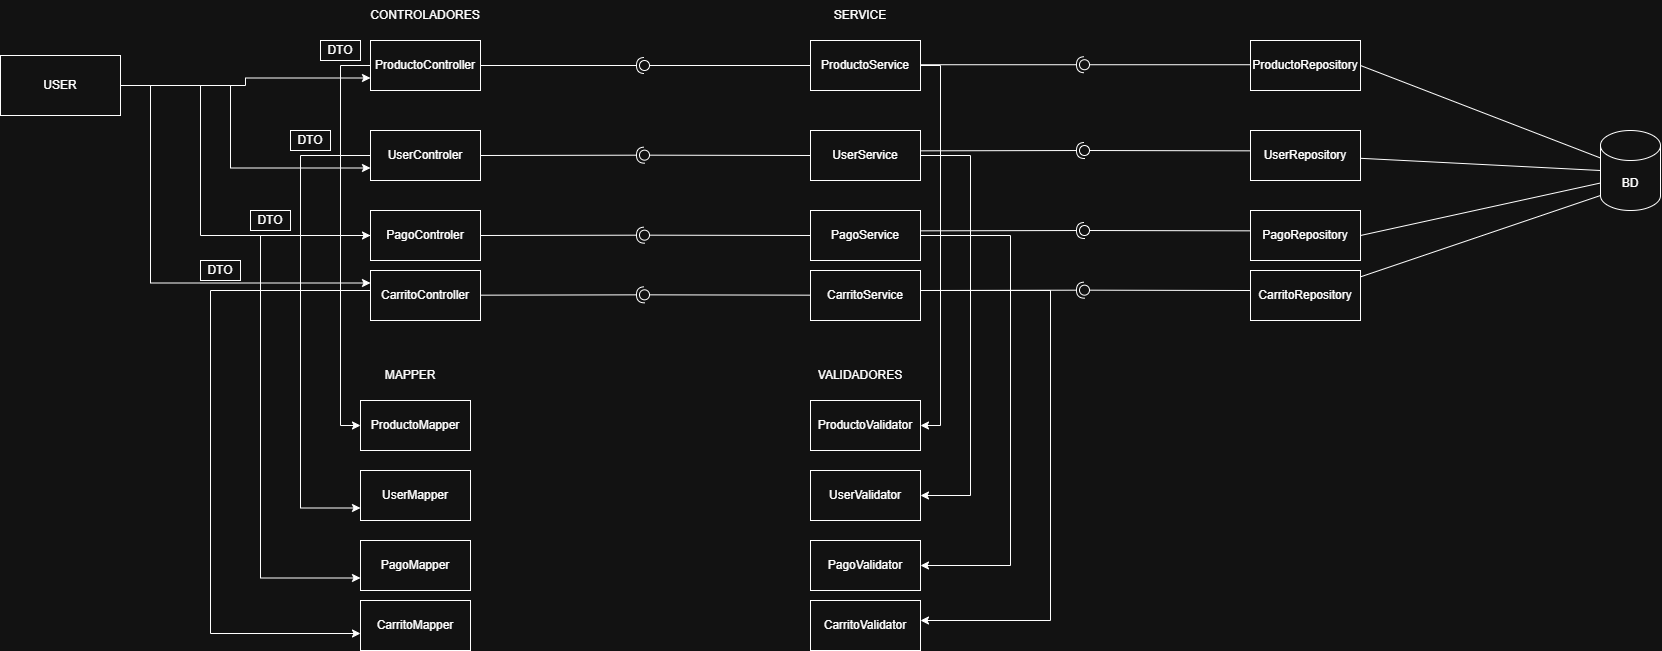

The diagram above was exported from draw.io. Its source (the exported page's mxGraphModel, read from the mxfile embedded in the PNG):
<mxGraphModel dx="2762" dy="1128" grid="1" gridSize="10" guides="1" tooltips="1" connect="1" arrows="1" fold="1" page="1" pageScale="1" pageWidth="827" pageHeight="1169" math="0" shadow="0">
  <root>
    <mxCell id="0" />
    <mxCell id="1" parent="0" />
    <mxCell id="IuYLGMQ0ziWOIVz9bKVa-32" edge="1" parent="1" source="IuYLGMQ0ziWOIVz9bKVa-9" style="edgeStyle=orthogonalEdgeStyle;rounded=0;orthogonalLoop=1;jettySize=auto;html=1;entryX=0;entryY=0.5;entryDx=0;entryDy=0;" target="IuYLGMQ0ziWOIVz9bKVa-15">
      <mxGeometry relative="1" as="geometry">
        <Array as="points">
          <mxPoint x="110" y="125" />
          <mxPoint x="110" y="485" />
        </Array>
      </mxGeometry>
    </mxCell>
    <mxCell id="IuYLGMQ0ziWOIVz9bKVa-9" parent="1" style="html=1;whiteSpace=wrap;" value="ProductoController" vertex="1">
      <mxGeometry height="50" width="110" x="140" y="100" as="geometry" />
    </mxCell>
    <mxCell id="IuYLGMQ0ziWOIVz9bKVa-33" edge="1" parent="1" source="IuYLGMQ0ziWOIVz9bKVa-10" style="edgeStyle=orthogonalEdgeStyle;rounded=0;orthogonalLoop=1;jettySize=auto;html=1;entryX=0;entryY=0.75;entryDx=0;entryDy=0;" target="IuYLGMQ0ziWOIVz9bKVa-16">
      <mxGeometry relative="1" as="geometry">
        <Array as="points">
          <mxPoint x="70" y="215" />
          <mxPoint x="70" y="568" />
        </Array>
      </mxGeometry>
    </mxCell>
    <mxCell id="IuYLGMQ0ziWOIVz9bKVa-10" parent="1" style="html=1;whiteSpace=wrap;" value="UserControler" vertex="1">
      <mxGeometry height="50" width="110" x="140" y="190" as="geometry" />
    </mxCell>
    <mxCell id="IuYLGMQ0ziWOIVz9bKVa-34" edge="1" parent="1" source="IuYLGMQ0ziWOIVz9bKVa-11" style="edgeStyle=orthogonalEdgeStyle;rounded=0;orthogonalLoop=1;jettySize=auto;html=1;entryX=0;entryY=0.75;entryDx=0;entryDy=0;" target="IuYLGMQ0ziWOIVz9bKVa-17">
      <mxGeometry relative="1" as="geometry">
        <Array as="points">
          <mxPoint x="30" y="295" />
          <mxPoint x="30" y="638" />
        </Array>
      </mxGeometry>
    </mxCell>
    <mxCell id="IuYLGMQ0ziWOIVz9bKVa-11" parent="1" style="html=1;whiteSpace=wrap;" value="PagoControler" vertex="1">
      <mxGeometry height="50" width="110" x="140" y="270" as="geometry" />
    </mxCell>
    <mxCell id="IuYLGMQ0ziWOIVz9bKVa-35" edge="1" parent="1" source="IuYLGMQ0ziWOIVz9bKVa-12" style="edgeStyle=orthogonalEdgeStyle;rounded=0;orthogonalLoop=1;jettySize=auto;html=1;entryX=1;entryY=0.5;entryDx=0;entryDy=0;" target="IuYLGMQ0ziWOIVz9bKVa-18">
      <mxGeometry relative="1" as="geometry">
        <Array as="points">
          <mxPoint x="710" y="125" />
          <mxPoint x="710" y="485" />
        </Array>
      </mxGeometry>
    </mxCell>
    <mxCell id="IuYLGMQ0ziWOIVz9bKVa-12" parent="1" style="html=1;whiteSpace=wrap;" value="ProductoService" vertex="1">
      <mxGeometry height="50" width="110" x="580" y="100" as="geometry" />
    </mxCell>
    <mxCell id="IuYLGMQ0ziWOIVz9bKVa-36" edge="1" parent="1" source="IuYLGMQ0ziWOIVz9bKVa-13" style="edgeStyle=orthogonalEdgeStyle;rounded=0;orthogonalLoop=1;jettySize=auto;html=1;exitX=1;exitY=0.5;exitDx=0;exitDy=0;entryX=1;entryY=0.5;entryDx=0;entryDy=0;" target="IuYLGMQ0ziWOIVz9bKVa-19">
      <mxGeometry relative="1" as="geometry">
        <Array as="points">
          <mxPoint x="740" y="215" />
          <mxPoint x="740" y="555" />
        </Array>
      </mxGeometry>
    </mxCell>
    <mxCell id="IuYLGMQ0ziWOIVz9bKVa-13" parent="1" style="html=1;whiteSpace=wrap;" value="UserService" vertex="1">
      <mxGeometry height="50" width="110" x="580" y="190" as="geometry" />
    </mxCell>
    <mxCell id="IuYLGMQ0ziWOIVz9bKVa-37" edge="1" parent="1" source="IuYLGMQ0ziWOIVz9bKVa-14" style="edgeStyle=orthogonalEdgeStyle;rounded=0;orthogonalLoop=1;jettySize=auto;html=1;entryX=1;entryY=0.5;entryDx=0;entryDy=0;" target="IuYLGMQ0ziWOIVz9bKVa-20">
      <mxGeometry relative="1" as="geometry">
        <Array as="points">
          <mxPoint x="780" y="295" />
          <mxPoint x="780" y="625" />
        </Array>
      </mxGeometry>
    </mxCell>
    <mxCell id="IuYLGMQ0ziWOIVz9bKVa-14" parent="1" style="html=1;whiteSpace=wrap;" value="PagoService" vertex="1">
      <mxGeometry height="50" width="110" x="580" y="270" as="geometry" />
    </mxCell>
    <mxCell id="IuYLGMQ0ziWOIVz9bKVa-15" parent="1" style="html=1;whiteSpace=wrap;" value="ProductoMapper" vertex="1">
      <mxGeometry height="50" width="110" x="130" y="460" as="geometry" />
    </mxCell>
    <mxCell id="IuYLGMQ0ziWOIVz9bKVa-16" parent="1" style="html=1;whiteSpace=wrap;" value="UserMapper" vertex="1">
      <mxGeometry height="50" width="110" x="130" y="530" as="geometry" />
    </mxCell>
    <mxCell id="IuYLGMQ0ziWOIVz9bKVa-17" parent="1" style="html=1;whiteSpace=wrap;" value="PagoMapper" vertex="1">
      <mxGeometry height="50" width="110" x="130" y="600" as="geometry" />
    </mxCell>
    <mxCell id="IuYLGMQ0ziWOIVz9bKVa-18" parent="1" style="html=1;whiteSpace=wrap;" value="ProductoValidator" vertex="1">
      <mxGeometry height="50" width="110" x="580" y="460" as="geometry" />
    </mxCell>
    <mxCell id="IuYLGMQ0ziWOIVz9bKVa-19" parent="1" style="html=1;whiteSpace=wrap;" value="UserValidator" vertex="1">
      <mxGeometry height="50" width="110" x="580" y="530" as="geometry" />
    </mxCell>
    <mxCell id="IuYLGMQ0ziWOIVz9bKVa-20" parent="1" style="html=1;whiteSpace=wrap;" value="PagoValidator" vertex="1">
      <mxGeometry height="50" width="110" x="580" y="600" as="geometry" />
    </mxCell>
    <mxCell id="IuYLGMQ0ziWOIVz9bKVa-21" edge="1" parent="1" source="IuYLGMQ0ziWOIVz9bKVa-9" style="rounded=0;orthogonalLoop=1;jettySize=auto;html=1;endArrow=halfCircle;endFill=0;endSize=6;strokeWidth=1;sketch=0;exitX=1;exitY=0.5;exitDx=0;exitDy=0;" target="IuYLGMQ0ziWOIVz9bKVa-23" value="">
      <mxGeometry relative="1" as="geometry">
        <mxPoint x="430" y="315" as="sourcePoint" />
      </mxGeometry>
    </mxCell>
    <mxCell id="IuYLGMQ0ziWOIVz9bKVa-22" edge="1" parent="1" source="IuYLGMQ0ziWOIVz9bKVa-12" style="rounded=0;orthogonalLoop=1;jettySize=auto;html=1;endArrow=oval;endFill=0;sketch=0;sourcePerimeterSpacing=0;targetPerimeterSpacing=0;endSize=10;exitX=0;exitY=0.5;exitDx=0;exitDy=0;" target="IuYLGMQ0ziWOIVz9bKVa-23" value="">
      <mxGeometry relative="1" as="geometry">
        <mxPoint x="390" y="315" as="sourcePoint" />
      </mxGeometry>
    </mxCell>
    <mxCell id="IuYLGMQ0ziWOIVz9bKVa-23" parent="1" style="ellipse;whiteSpace=wrap;html=1;align=center;aspect=fixed;fillColor=none;strokeColor=none;resizable=0;perimeter=centerPerimeter;rotatable=0;allowArrows=0;points=[];outlineConnect=1;" value="" vertex="1">
      <mxGeometry height="10" width="10" x="409" y="120" as="geometry" />
    </mxCell>
    <mxCell id="IuYLGMQ0ziWOIVz9bKVa-24" edge="1" parent="1" source="IuYLGMQ0ziWOIVz9bKVa-10" style="rounded=0;orthogonalLoop=1;jettySize=auto;html=1;endArrow=halfCircle;endFill=0;endSize=6;strokeWidth=1;sketch=0;exitX=1;exitY=0.5;exitDx=0;exitDy=0;" value="">
      <mxGeometry relative="1" as="geometry">
        <mxPoint x="250" y="214.66" as="sourcePoint" />
        <mxPoint x="414" y="214.66" as="targetPoint" />
      </mxGeometry>
    </mxCell>
    <mxCell id="IuYLGMQ0ziWOIVz9bKVa-25" edge="1" parent="1" source="IuYLGMQ0ziWOIVz9bKVa-13" style="rounded=0;orthogonalLoop=1;jettySize=auto;html=1;endArrow=oval;endFill=0;sketch=0;sourcePerimeterSpacing=0;targetPerimeterSpacing=0;endSize=10;exitX=0;exitY=0.5;exitDx=0;exitDy=0;" value="">
      <mxGeometry relative="1" as="geometry">
        <mxPoint x="580" y="214.66" as="sourcePoint" />
        <mxPoint x="414" y="214.66" as="targetPoint" />
      </mxGeometry>
    </mxCell>
    <mxCell id="IuYLGMQ0ziWOIVz9bKVa-30" edge="1" parent="1" style="rounded=0;orthogonalLoop=1;jettySize=auto;html=1;endArrow=halfCircle;endFill=0;endSize=6;strokeWidth=1;sketch=0;exitX=1;exitY=0.5;exitDx=0;exitDy=0;" value="">
      <mxGeometry relative="1" as="geometry">
        <mxPoint x="250" y="295.00000000000006" as="sourcePoint" />
        <mxPoint x="414" y="294.66" as="targetPoint" />
      </mxGeometry>
    </mxCell>
    <mxCell id="IuYLGMQ0ziWOIVz9bKVa-31" edge="1" parent="1" style="rounded=0;orthogonalLoop=1;jettySize=auto;html=1;endArrow=oval;endFill=0;sketch=0;sourcePerimeterSpacing=0;targetPerimeterSpacing=0;endSize=10;exitX=0;exitY=0.5;exitDx=0;exitDy=0;" value="">
      <mxGeometry relative="1" as="geometry">
        <mxPoint x="580" y="295.00000000000006" as="sourcePoint" />
        <mxPoint x="414" y="294.66" as="targetPoint" />
      </mxGeometry>
    </mxCell>
    <mxCell id="IuYLGMQ0ziWOIVz9bKVa-38" parent="1" style="text;html=1;whiteSpace=wrap;strokeColor=none;fillColor=none;align=center;verticalAlign=middle;rounded=0;" value="CONTROLADORES" vertex="1">
      <mxGeometry height="30" width="60" x="165" y="60" as="geometry" />
    </mxCell>
    <mxCell id="IuYLGMQ0ziWOIVz9bKVa-39" parent="1" style="text;html=1;whiteSpace=wrap;strokeColor=none;fillColor=none;align=center;verticalAlign=middle;rounded=0;" value="SERVICE" vertex="1">
      <mxGeometry height="30" width="60" x="600" y="60" as="geometry" />
    </mxCell>
    <mxCell id="IuYLGMQ0ziWOIVz9bKVa-40" parent="1" style="text;html=1;whiteSpace=wrap;strokeColor=none;fillColor=none;align=center;verticalAlign=middle;rounded=0;" value="MAPPER" vertex="1">
      <mxGeometry height="30" width="60" x="150" y="420" as="geometry" />
    </mxCell>
    <mxCell id="IuYLGMQ0ziWOIVz9bKVa-41" parent="1" style="text;html=1;whiteSpace=wrap;strokeColor=none;fillColor=none;align=center;verticalAlign=middle;rounded=0;" value="VALIDADORES" vertex="1">
      <mxGeometry height="30" width="60" x="600" y="420" as="geometry" />
    </mxCell>
    <mxCell id="Z1AytsitAXLIpUWBmlRB-2" parent="1" style="rounded=0;whiteSpace=wrap;html=1;" value="DTO" vertex="1">
      <mxGeometry height="20" width="40" x="90" y="100" as="geometry" />
    </mxCell>
    <mxCell id="Z1AytsitAXLIpUWBmlRB-4" parent="1" style="rounded=0;whiteSpace=wrap;html=1;" value="DTO" vertex="1">
      <mxGeometry height="20" width="40" x="60" y="190" as="geometry" />
    </mxCell>
    <mxCell id="Z1AytsitAXLIpUWBmlRB-5" parent="1" style="rounded=0;whiteSpace=wrap;html=1;" value="DTO" vertex="1">
      <mxGeometry height="20" width="40" x="20" y="270" as="geometry" />
    </mxCell>
    <mxCell id="Z1AytsitAXLIpUWBmlRB-7" parent="1" style="html=1;whiteSpace=wrap;" value="CarritoController" vertex="1">
      <mxGeometry height="50" width="110" x="140" y="330" as="geometry" />
    </mxCell>
    <mxCell id="Z1AytsitAXLIpUWBmlRB-8" parent="1" style="html=1;whiteSpace=wrap;" value="CarritoService" vertex="1">
      <mxGeometry height="50" width="110" x="580" y="330" as="geometry" />
    </mxCell>
    <mxCell id="Z1AytsitAXLIpUWBmlRB-9" parent="1" style="html=1;whiteSpace=wrap;" value="CarritoMapper" vertex="1">
      <mxGeometry height="50" width="110" x="130" y="660" as="geometry" />
    </mxCell>
    <mxCell id="Z1AytsitAXLIpUWBmlRB-10" parent="1" style="html=1;whiteSpace=wrap;" value="CarritoValidator" vertex="1">
      <mxGeometry height="50" width="110" x="580" y="660" as="geometry" />
    </mxCell>
    <mxCell id="Z1AytsitAXLIpUWBmlRB-11" edge="1" parent="1" source="Z1AytsitAXLIpUWBmlRB-7" style="edgeStyle=orthogonalEdgeStyle;rounded=0;orthogonalLoop=1;jettySize=auto;html=1;" target="Z1AytsitAXLIpUWBmlRB-9">
      <mxGeometry relative="1" as="geometry">
        <Array as="points">
          <mxPoint x="-20" y="350" />
          <mxPoint x="-20" y="693" />
        </Array>
        <mxPoint x="120" y="350" as="sourcePoint" />
        <mxPoint x="110" y="693" as="targetPoint" />
      </mxGeometry>
    </mxCell>
    <mxCell id="Z1AytsitAXLIpUWBmlRB-12" parent="1" style="rounded=0;whiteSpace=wrap;html=1;" value="DTO" vertex="1">
      <mxGeometry height="20" width="40" x="-30" y="320" as="geometry" />
    </mxCell>
    <mxCell id="Z1AytsitAXLIpUWBmlRB-13" edge="1" parent="1" style="rounded=0;orthogonalLoop=1;jettySize=auto;html=1;endArrow=halfCircle;endFill=0;endSize=6;strokeWidth=1;sketch=0;exitX=1;exitY=0.5;exitDx=0;exitDy=0;" value="">
      <mxGeometry relative="1" as="geometry">
        <mxPoint x="250" y="354.67" as="sourcePoint" />
        <mxPoint x="414" y="354.33" as="targetPoint" />
      </mxGeometry>
    </mxCell>
    <mxCell id="Z1AytsitAXLIpUWBmlRB-14" edge="1" parent="1" style="rounded=0;orthogonalLoop=1;jettySize=auto;html=1;endArrow=oval;endFill=0;sketch=0;sourcePerimeterSpacing=0;targetPerimeterSpacing=0;endSize=10;exitX=0;exitY=0.5;exitDx=0;exitDy=0;" value="">
      <mxGeometry relative="1" as="geometry">
        <mxPoint x="580" y="354.67" as="sourcePoint" />
        <mxPoint x="414" y="354.33" as="targetPoint" />
      </mxGeometry>
    </mxCell>
    <mxCell id="Z1AytsitAXLIpUWBmlRB-15" edge="1" parent="1" style="edgeStyle=orthogonalEdgeStyle;rounded=0;orthogonalLoop=1;jettySize=auto;html=1;entryX=1;entryY=0.5;entryDx=0;entryDy=0;">
      <mxGeometry relative="1" as="geometry">
        <Array as="points">
          <mxPoint x="820" y="350" />
          <mxPoint x="820" y="680" />
        </Array>
        <mxPoint x="690" y="350" as="sourcePoint" />
        <mxPoint x="690" y="680" as="targetPoint" />
      </mxGeometry>
    </mxCell>
    <mxCell id="oddf9M73x8Bb8wjb8vzA-1" parent="1" style="html=1;whiteSpace=wrap;" value="ProductoRepository" vertex="1">
      <mxGeometry height="50" width="110" x="1020" y="100" as="geometry" />
    </mxCell>
    <mxCell id="oddf9M73x8Bb8wjb8vzA-2" parent="1" style="html=1;whiteSpace=wrap;" value="UserRepository" vertex="1">
      <mxGeometry height="50" width="110" x="1020" y="190" as="geometry" />
    </mxCell>
    <mxCell id="oddf9M73x8Bb8wjb8vzA-3" parent="1" style="html=1;whiteSpace=wrap;" value="PagoRepository" vertex="1">
      <mxGeometry height="50" width="110" x="1020" y="270" as="geometry" />
    </mxCell>
    <mxCell id="oddf9M73x8Bb8wjb8vzA-4" parent="1" style="html=1;whiteSpace=wrap;" value="CarritoRepository" vertex="1">
      <mxGeometry height="50" width="110" x="1020" y="330" as="geometry" />
    </mxCell>
    <mxCell id="oddf9M73x8Bb8wjb8vzA-5" edge="1" parent="1" style="rounded=0;orthogonalLoop=1;jettySize=auto;html=1;endArrow=halfCircle;endFill=0;endSize=6;strokeWidth=1;sketch=0;exitX=1;exitY=0.5;exitDx=0;exitDy=0;" value="">
      <mxGeometry relative="1" as="geometry">
        <mxPoint x="690" y="124.23" as="sourcePoint" />
        <mxPoint x="854" y="124.23" as="targetPoint" />
      </mxGeometry>
    </mxCell>
    <mxCell id="oddf9M73x8Bb8wjb8vzA-6" edge="1" parent="1" style="rounded=0;orthogonalLoop=1;jettySize=auto;html=1;endArrow=oval;endFill=0;sketch=0;sourcePerimeterSpacing=0;targetPerimeterSpacing=0;endSize=10;exitX=0;exitY=0.5;exitDx=0;exitDy=0;" value="">
      <mxGeometry relative="1" as="geometry">
        <mxPoint x="1020" y="124.23" as="sourcePoint" />
        <mxPoint x="854" y="124.23" as="targetPoint" />
      </mxGeometry>
    </mxCell>
    <mxCell id="oddf9M73x8Bb8wjb8vzA-7" edge="1" parent="1" style="rounded=0;orthogonalLoop=1;jettySize=auto;html=1;endArrow=halfCircle;endFill=0;endSize=6;strokeWidth=1;sketch=0;exitX=1;exitY=0.5;exitDx=0;exitDy=0;" value="">
      <mxGeometry relative="1" as="geometry">
        <mxPoint x="690" y="210.34000000000003" as="sourcePoint" />
        <mxPoint x="854" y="210" as="targetPoint" />
      </mxGeometry>
    </mxCell>
    <mxCell id="oddf9M73x8Bb8wjb8vzA-8" edge="1" parent="1" style="rounded=0;orthogonalLoop=1;jettySize=auto;html=1;endArrow=oval;endFill=0;sketch=0;sourcePerimeterSpacing=0;targetPerimeterSpacing=0;endSize=10;exitX=0;exitY=0.5;exitDx=0;exitDy=0;" value="">
      <mxGeometry relative="1" as="geometry">
        <mxPoint x="1020" y="210.34000000000003" as="sourcePoint" />
        <mxPoint x="854" y="210" as="targetPoint" />
      </mxGeometry>
    </mxCell>
    <mxCell id="oddf9M73x8Bb8wjb8vzA-9" edge="1" parent="1" style="rounded=0;orthogonalLoop=1;jettySize=auto;html=1;endArrow=halfCircle;endFill=0;endSize=6;strokeWidth=1;sketch=0;exitX=1;exitY=0.5;exitDx=0;exitDy=0;" value="">
      <mxGeometry relative="1" as="geometry">
        <mxPoint x="690" y="290.34000000000003" as="sourcePoint" />
        <mxPoint x="854" y="290" as="targetPoint" />
      </mxGeometry>
    </mxCell>
    <mxCell id="oddf9M73x8Bb8wjb8vzA-10" edge="1" parent="1" style="rounded=0;orthogonalLoop=1;jettySize=auto;html=1;endArrow=oval;endFill=0;sketch=0;sourcePerimeterSpacing=0;targetPerimeterSpacing=0;endSize=10;exitX=0;exitY=0.5;exitDx=0;exitDy=0;" value="">
      <mxGeometry relative="1" as="geometry">
        <mxPoint x="1020" y="290.34000000000003" as="sourcePoint" />
        <mxPoint x="854" y="290" as="targetPoint" />
      </mxGeometry>
    </mxCell>
    <mxCell id="oddf9M73x8Bb8wjb8vzA-11" edge="1" parent="1" style="rounded=0;orthogonalLoop=1;jettySize=auto;html=1;endArrow=halfCircle;endFill=0;endSize=6;strokeWidth=1;sketch=0;exitX=1;exitY=0.5;exitDx=0;exitDy=0;" value="">
      <mxGeometry relative="1" as="geometry">
        <mxPoint x="690" y="350.01" as="sourcePoint" />
        <mxPoint x="854" y="349.66999999999996" as="targetPoint" />
      </mxGeometry>
    </mxCell>
    <mxCell id="oddf9M73x8Bb8wjb8vzA-12" edge="1" parent="1" style="rounded=0;orthogonalLoop=1;jettySize=auto;html=1;endArrow=oval;endFill=0;sketch=0;sourcePerimeterSpacing=0;targetPerimeterSpacing=0;endSize=10;exitX=0;exitY=0.5;exitDx=0;exitDy=0;" value="">
      <mxGeometry relative="1" as="geometry">
        <mxPoint x="1020" y="350.01" as="sourcePoint" />
        <mxPoint x="854" y="349.66999999999996" as="targetPoint" />
      </mxGeometry>
    </mxCell>
    <mxCell id="oddf9M73x8Bb8wjb8vzA-13" parent="1" style="shape=cylinder3;whiteSpace=wrap;html=1;boundedLbl=1;backgroundOutline=1;size=15;" value="BD" vertex="1">
      <mxGeometry height="80" width="60" x="1370" y="190" as="geometry" />
    </mxCell>
    <mxCell id="oddf9M73x8Bb8wjb8vzA-15" edge="1" parent="1" source="oddf9M73x8Bb8wjb8vzA-14" style="edgeStyle=orthogonalEdgeStyle;rounded=0;orthogonalLoop=1;jettySize=auto;html=1;entryX=0;entryY=0.75;entryDx=0;entryDy=0;" target="IuYLGMQ0ziWOIVz9bKVa-9">
      <mxGeometry relative="1" as="geometry" />
    </mxCell>
    <mxCell id="oddf9M73x8Bb8wjb8vzA-16" edge="1" parent="1" source="oddf9M73x8Bb8wjb8vzA-14" style="edgeStyle=orthogonalEdgeStyle;rounded=0;orthogonalLoop=1;jettySize=auto;html=1;entryX=0;entryY=0.75;entryDx=0;entryDy=0;" target="IuYLGMQ0ziWOIVz9bKVa-10">
      <mxGeometry relative="1" as="geometry">
        <Array as="points">
          <mxPoint y="145" />
          <mxPoint y="228" />
        </Array>
      </mxGeometry>
    </mxCell>
    <mxCell id="oddf9M73x8Bb8wjb8vzA-17" edge="1" parent="1" source="oddf9M73x8Bb8wjb8vzA-14" style="edgeStyle=orthogonalEdgeStyle;rounded=0;orthogonalLoop=1;jettySize=auto;html=1;entryX=0;entryY=0.5;entryDx=0;entryDy=0;" target="IuYLGMQ0ziWOIVz9bKVa-11">
      <mxGeometry relative="1" as="geometry">
        <Array as="points">
          <mxPoint x="-30" y="145" />
          <mxPoint x="-30" y="295" />
        </Array>
      </mxGeometry>
    </mxCell>
    <mxCell id="oddf9M73x8Bb8wjb8vzA-18" edge="1" parent="1" source="oddf9M73x8Bb8wjb8vzA-14" style="edgeStyle=orthogonalEdgeStyle;rounded=0;orthogonalLoop=1;jettySize=auto;html=1;entryX=0;entryY=0.25;entryDx=0;entryDy=0;" target="Z1AytsitAXLIpUWBmlRB-7">
      <mxGeometry relative="1" as="geometry">
        <Array as="points">
          <mxPoint x="-80" y="145" />
          <mxPoint x="-80" y="342" />
        </Array>
      </mxGeometry>
    </mxCell>
    <mxCell id="oddf9M73x8Bb8wjb8vzA-14" parent="1" style="rounded=0;whiteSpace=wrap;html=1;" value="USER" vertex="1">
      <mxGeometry height="60" width="120" x="-230" y="115" as="geometry" />
    </mxCell>
    <mxCell id="oddf9M73x8Bb8wjb8vzA-21" edge="1" parent="1" source="oddf9M73x8Bb8wjb8vzA-1" style="endArrow=none;html=1;rounded=0;exitX=1;exitY=0.5;exitDx=0;exitDy=0;entryX=0;entryY=0;entryDx=0;entryDy=27.5;entryPerimeter=0;" target="oddf9M73x8Bb8wjb8vzA-13" value="">
      <mxGeometry height="50" relative="1" width="50" as="geometry">
        <mxPoint x="1390" y="260" as="sourcePoint" />
        <mxPoint x="1440" y="210" as="targetPoint" />
      </mxGeometry>
    </mxCell>
    <mxCell id="oddf9M73x8Bb8wjb8vzA-22" edge="1" parent="1" source="oddf9M73x8Bb8wjb8vzA-2" style="endArrow=none;html=1;rounded=0;entryX=0;entryY=0.5;entryDx=0;entryDy=0;entryPerimeter=0;" target="oddf9M73x8Bb8wjb8vzA-13" value="">
      <mxGeometry height="50" relative="1" width="50" as="geometry">
        <mxPoint x="1290" y="170" as="sourcePoint" />
        <mxPoint x="1530" y="248" as="targetPoint" />
      </mxGeometry>
    </mxCell>
    <mxCell id="oddf9M73x8Bb8wjb8vzA-23" edge="1" parent="1" source="oddf9M73x8Bb8wjb8vzA-3" style="endArrow=none;html=1;rounded=0;exitX=1;exitY=0.5;exitDx=0;exitDy=0;entryX=0;entryY=0;entryDx=0;entryDy=52.5;entryPerimeter=0;" target="oddf9M73x8Bb8wjb8vzA-13" value="">
      <mxGeometry height="50" relative="1" width="50" as="geometry">
        <mxPoint x="1420" y="240" as="sourcePoint" />
        <mxPoint x="1660" y="318" as="targetPoint" />
      </mxGeometry>
    </mxCell>
    <mxCell id="oddf9M73x8Bb8wjb8vzA-24" edge="1" parent="1" source="oddf9M73x8Bb8wjb8vzA-4" style="endArrow=none;html=1;rounded=0;entryX=0;entryY=1;entryDx=0;entryDy=-15;entryPerimeter=0;" target="oddf9M73x8Bb8wjb8vzA-13" value="">
      <mxGeometry height="50" relative="1" width="50" as="geometry">
        <mxPoint x="1540" y="220" as="sourcePoint" />
        <mxPoint x="1780" y="298" as="targetPoint" />
      </mxGeometry>
    </mxCell>
  </root>
</mxGraphModel>